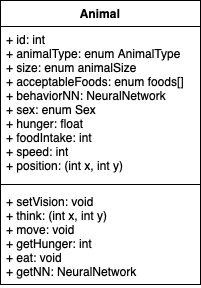

The diagram above was exported from draw.io. Its source (the exported page's mxGraphModel, read from the mxfile embedded in the PNG):
<mxGraphModel dx="946" dy="645" grid="1" gridSize="10" guides="1" tooltips="1" connect="1" arrows="1" fold="1" page="1" pageScale="1" pageWidth="850" pageHeight="1100" math="0" shadow="0">
  <root>
    <mxCell id="0" />
    <mxCell id="1" parent="0" />
    <mxCell id="hXOhFlvLGsZ-gzWMfrFC-1" value="Animal" style="swimlane;fontStyle=1;align=center;verticalAlign=top;childLayout=stackLayout;horizontal=1;startSize=26;horizontalStack=0;resizeParent=1;resizeParentMax=0;resizeLast=0;collapsible=1;marginBottom=0;" vertex="1" parent="1">
      <mxGeometry x="320" y="40" width="200" height="284" as="geometry" />
    </mxCell>
    <mxCell id="hXOhFlvLGsZ-gzWMfrFC-2" value="+ id: int&#10;+ animalType: enum AnimalType&#10;+ size: enum animalSize&#10;+ acceptableFoods: enum foods[]&#10;+ behaviorNN: NeuralNetwork&#10;+ sex: enum Sex&#10;+ hunger: float&#10;+ foodIntake: int&#10;+ speed: int&#10;+ position: (int x, int y)" style="text;strokeColor=none;fillColor=none;align=left;verticalAlign=top;spacingLeft=4;spacingRight=4;overflow=hidden;rotatable=0;points=[[0,0.5],[1,0.5]];portConstraint=eastwest;" vertex="1" parent="hXOhFlvLGsZ-gzWMfrFC-1">
      <mxGeometry y="26" width="200" height="154" as="geometry" />
    </mxCell>
    <mxCell id="hXOhFlvLGsZ-gzWMfrFC-3" value="" style="line;strokeWidth=1;fillColor=none;align=left;verticalAlign=middle;spacingTop=-1;spacingLeft=3;spacingRight=3;rotatable=0;labelPosition=right;points=[];portConstraint=eastwest;" vertex="1" parent="hXOhFlvLGsZ-gzWMfrFC-1">
      <mxGeometry y="180" width="200" height="8" as="geometry" />
    </mxCell>
    <mxCell id="hXOhFlvLGsZ-gzWMfrFC-4" value="+ setVision: void&#10;+ think: (int x, int y)&#10;+ move: void&#10;+ getHunger: int&#10;+ eat: void&#10;+ getNN: NeuralNetwork" style="text;strokeColor=none;fillColor=none;align=left;verticalAlign=top;spacingLeft=4;spacingRight=4;overflow=hidden;rotatable=0;points=[[0,0.5],[1,0.5]];portConstraint=eastwest;" vertex="1" parent="hXOhFlvLGsZ-gzWMfrFC-1">
      <mxGeometry y="188" width="200" height="96" as="geometry" />
    </mxCell>
  </root>
</mxGraphModel>